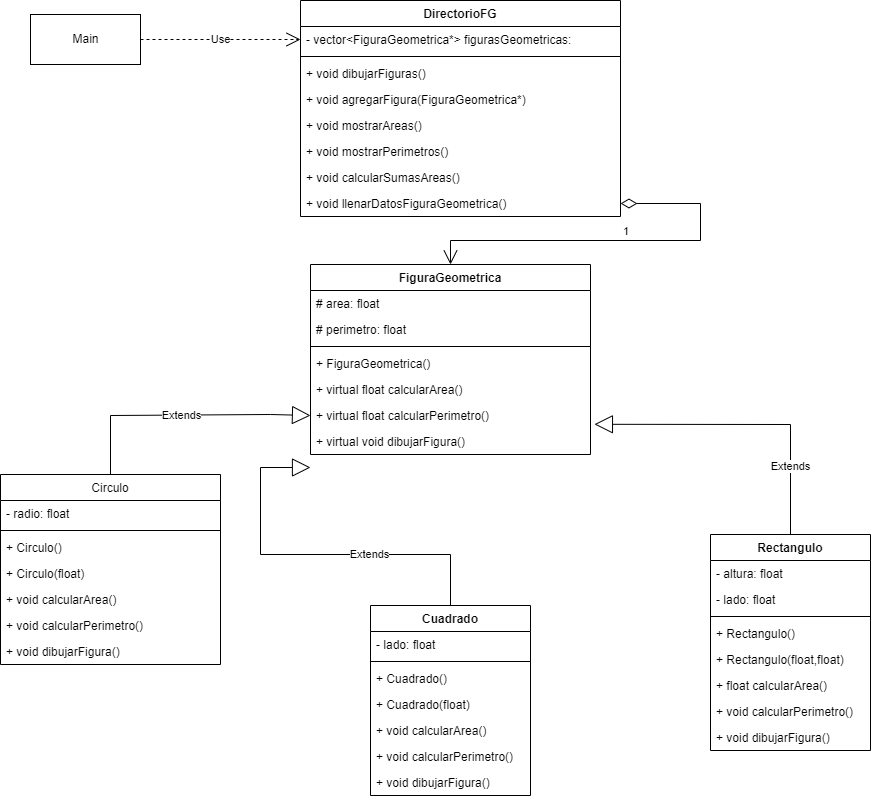

The diagram above was exported from draw.io. Its source (the exported page's mxGraphModel, read from the mxfile embedded in the PNG):
<mxGraphModel dx="1278" dy="571" grid="1" gridSize="10" guides="1" tooltips="1" connect="1" arrows="1" fold="1" page="1" pageScale="1" pageWidth="1169" pageHeight="827" math="0" shadow="0">
  <root>
    <mxCell id="WIyWlLk6GJQsqaUBKTNV-0" />
    <mxCell id="WIyWlLk6GJQsqaUBKTNV-1" parent="WIyWlLk6GJQsqaUBKTNV-0" />
    <mxCell id="zkfFHV4jXpPFQw0GAbJ--6" value="Circulo" style="swimlane;fontStyle=0;align=center;verticalAlign=top;childLayout=stackLayout;horizontal=1;startSize=26;horizontalStack=0;resizeParent=1;resizeLast=0;collapsible=1;marginBottom=0;rounded=0;shadow=0;strokeWidth=1;" parent="WIyWlLk6GJQsqaUBKTNV-1" vertex="1">
      <mxGeometry x="20" y="480" width="220" height="190" as="geometry">
        <mxRectangle x="130" y="380" width="160" height="26" as="alternateBounds" />
      </mxGeometry>
    </mxCell>
    <mxCell id="zkfFHV4jXpPFQw0GAbJ--7" value="- radio: float" style="text;align=left;verticalAlign=top;spacingLeft=4;spacingRight=4;overflow=hidden;rotatable=0;points=[[0,0.5],[1,0.5]];portConstraint=eastwest;" parent="zkfFHV4jXpPFQw0GAbJ--6" vertex="1">
      <mxGeometry y="26" width="220" height="26" as="geometry" />
    </mxCell>
    <mxCell id="zkfFHV4jXpPFQw0GAbJ--9" value="" style="line;html=1;strokeWidth=1;align=left;verticalAlign=middle;spacingTop=-1;spacingLeft=3;spacingRight=3;rotatable=0;labelPosition=right;points=[];portConstraint=eastwest;" parent="zkfFHV4jXpPFQw0GAbJ--6" vertex="1">
      <mxGeometry y="52" width="220" height="8" as="geometry" />
    </mxCell>
    <mxCell id="cdZE4KCQUybogIxC9tCY-0" value="+ Circulo()" style="text;align=left;verticalAlign=top;spacingLeft=4;spacingRight=4;overflow=hidden;rotatable=0;points=[[0,0.5],[1,0.5]];portConstraint=eastwest;" parent="zkfFHV4jXpPFQw0GAbJ--6" vertex="1">
      <mxGeometry y="60" width="220" height="26" as="geometry" />
    </mxCell>
    <mxCell id="cdZE4KCQUybogIxC9tCY-1" value="+ Circulo(float)" style="text;align=left;verticalAlign=top;spacingLeft=4;spacingRight=4;overflow=hidden;rotatable=0;points=[[0,0.5],[1,0.5]];portConstraint=eastwest;" parent="zkfFHV4jXpPFQw0GAbJ--6" vertex="1">
      <mxGeometry y="86" width="220" height="26" as="geometry" />
    </mxCell>
    <mxCell id="zkfFHV4jXpPFQw0GAbJ--11" value="+ void calcularArea()" style="text;align=left;verticalAlign=top;spacingLeft=4;spacingRight=4;overflow=hidden;rotatable=0;points=[[0,0.5],[1,0.5]];portConstraint=eastwest;" parent="zkfFHV4jXpPFQw0GAbJ--6" vertex="1">
      <mxGeometry y="112" width="220" height="26" as="geometry" />
    </mxCell>
    <mxCell id="iR5wSSxGPouPNUO_Lvdr-37" value="+ void calcularPerimetro()" style="text;align=left;verticalAlign=top;spacingLeft=4;spacingRight=4;overflow=hidden;rotatable=0;points=[[0,0.5],[1,0.5]];portConstraint=eastwest;" parent="zkfFHV4jXpPFQw0GAbJ--6" vertex="1">
      <mxGeometry y="138" width="220" height="26" as="geometry" />
    </mxCell>
    <mxCell id="iR5wSSxGPouPNUO_Lvdr-39" value="+ void dibujarFigura()" style="text;align=left;verticalAlign=top;spacingLeft=4;spacingRight=4;overflow=hidden;rotatable=0;points=[[0,0.5],[1,0.5]];portConstraint=eastwest;" parent="zkfFHV4jXpPFQw0GAbJ--6" vertex="1">
      <mxGeometry y="164" width="220" height="26" as="geometry" />
    </mxCell>
    <mxCell id="iR5wSSxGPouPNUO_Lvdr-0" value="Extends" style="endArrow=block;endSize=16;endFill=0;html=1;rounded=0;entryX=0;entryY=0.5;entryDx=0;entryDy=0;exitX=0.5;exitY=0;exitDx=0;exitDy=0;" parent="WIyWlLk6GJQsqaUBKTNV-1" source="iR5wSSxGPouPNUO_Lvdr-1" edge="1">
      <mxGeometry x="-0.3" width="160" relative="1" as="geometry">
        <mxPoint x="650" y="581" as="sourcePoint" />
        <mxPoint x="330" y="473" as="targetPoint" />
        <Array as="points">
          <mxPoint x="470" y="560" />
          <mxPoint x="280" y="560" />
          <mxPoint x="280" y="473" />
        </Array>
        <mxPoint as="offset" />
      </mxGeometry>
    </mxCell>
    <mxCell id="iR5wSSxGPouPNUO_Lvdr-1" value="Cuadrado" style="swimlane;fontStyle=1;align=center;verticalAlign=top;childLayout=stackLayout;horizontal=1;startSize=26;horizontalStack=0;resizeParent=1;resizeParentMax=0;resizeLast=0;collapsible=1;marginBottom=0;" parent="WIyWlLk6GJQsqaUBKTNV-1" vertex="1">
      <mxGeometry x="390" y="611" width="160" height="190" as="geometry" />
    </mxCell>
    <mxCell id="iR5wSSxGPouPNUO_Lvdr-2" value="- lado: float" style="text;strokeColor=none;fillColor=none;align=left;verticalAlign=top;spacingLeft=4;spacingRight=4;overflow=hidden;rotatable=0;points=[[0,0.5],[1,0.5]];portConstraint=eastwest;" parent="iR5wSSxGPouPNUO_Lvdr-1" vertex="1">
      <mxGeometry y="26" width="160" height="26" as="geometry" />
    </mxCell>
    <mxCell id="iR5wSSxGPouPNUO_Lvdr-3" value="" style="line;strokeWidth=1;fillColor=none;align=left;verticalAlign=middle;spacingTop=-1;spacingLeft=3;spacingRight=3;rotatable=0;labelPosition=right;points=[];portConstraint=eastwest;" parent="iR5wSSxGPouPNUO_Lvdr-1" vertex="1">
      <mxGeometry y="52" width="160" height="8" as="geometry" />
    </mxCell>
    <mxCell id="cdZE4KCQUybogIxC9tCY-3" value="+ Cuadrado()" style="text;strokeColor=none;fillColor=none;align=left;verticalAlign=top;spacingLeft=4;spacingRight=4;overflow=hidden;rotatable=0;points=[[0,0.5],[1,0.5]];portConstraint=eastwest;" parent="iR5wSSxGPouPNUO_Lvdr-1" vertex="1">
      <mxGeometry y="60" width="160" height="26" as="geometry" />
    </mxCell>
    <mxCell id="cdZE4KCQUybogIxC9tCY-2" value="+ Cuadrado(float)" style="text;strokeColor=none;fillColor=none;align=left;verticalAlign=top;spacingLeft=4;spacingRight=4;overflow=hidden;rotatable=0;points=[[0,0.5],[1,0.5]];portConstraint=eastwest;" parent="iR5wSSxGPouPNUO_Lvdr-1" vertex="1">
      <mxGeometry y="86" width="160" height="26" as="geometry" />
    </mxCell>
    <mxCell id="iR5wSSxGPouPNUO_Lvdr-4" value="+ void calcularArea()" style="text;strokeColor=none;fillColor=none;align=left;verticalAlign=top;spacingLeft=4;spacingRight=4;overflow=hidden;rotatable=0;points=[[0,0.5],[1,0.5]];portConstraint=eastwest;" parent="iR5wSSxGPouPNUO_Lvdr-1" vertex="1">
      <mxGeometry y="112" width="160" height="26" as="geometry" />
    </mxCell>
    <mxCell id="iR5wSSxGPouPNUO_Lvdr-40" value="+ void calcularPerimetro()" style="text;strokeColor=none;fillColor=none;align=left;verticalAlign=top;spacingLeft=4;spacingRight=4;overflow=hidden;rotatable=0;points=[[0,0.5],[1,0.5]];portConstraint=eastwest;" parent="iR5wSSxGPouPNUO_Lvdr-1" vertex="1">
      <mxGeometry y="138" width="160" height="26" as="geometry" />
    </mxCell>
    <mxCell id="iR5wSSxGPouPNUO_Lvdr-42" value="+ void dibujarFigura()" style="text;strokeColor=none;fillColor=none;align=left;verticalAlign=top;spacingLeft=4;spacingRight=4;overflow=hidden;rotatable=0;points=[[0,0.5],[1,0.5]];portConstraint=eastwest;" parent="iR5wSSxGPouPNUO_Lvdr-1" vertex="1">
      <mxGeometry y="164" width="160" height="26" as="geometry" />
    </mxCell>
    <mxCell id="iR5wSSxGPouPNUO_Lvdr-5" value="Rectangulo" style="swimlane;fontStyle=1;align=center;verticalAlign=top;childLayout=stackLayout;horizontal=1;startSize=26;horizontalStack=0;resizeParent=1;resizeParentMax=0;resizeLast=0;collapsible=1;marginBottom=0;" parent="WIyWlLk6GJQsqaUBKTNV-1" vertex="1">
      <mxGeometry x="730" y="540" width="160" height="216" as="geometry" />
    </mxCell>
    <mxCell id="iR5wSSxGPouPNUO_Lvdr-63" value="- altura: float" style="text;strokeColor=none;fillColor=none;align=left;verticalAlign=top;spacingLeft=4;spacingRight=4;overflow=hidden;rotatable=0;points=[[0,0.5],[1,0.5]];portConstraint=eastwest;" parent="iR5wSSxGPouPNUO_Lvdr-5" vertex="1">
      <mxGeometry y="26" width="160" height="26" as="geometry" />
    </mxCell>
    <mxCell id="iR5wSSxGPouPNUO_Lvdr-6" value="- lado: float" style="text;strokeColor=none;fillColor=none;align=left;verticalAlign=top;spacingLeft=4;spacingRight=4;overflow=hidden;rotatable=0;points=[[0,0.5],[1,0.5]];portConstraint=eastwest;" parent="iR5wSSxGPouPNUO_Lvdr-5" vertex="1">
      <mxGeometry y="52" width="160" height="26" as="geometry" />
    </mxCell>
    <mxCell id="iR5wSSxGPouPNUO_Lvdr-7" value="" style="line;strokeWidth=1;fillColor=none;align=left;verticalAlign=middle;spacingTop=-1;spacingLeft=3;spacingRight=3;rotatable=0;labelPosition=right;points=[];portConstraint=eastwest;" parent="iR5wSSxGPouPNUO_Lvdr-5" vertex="1">
      <mxGeometry y="78" width="160" height="8" as="geometry" />
    </mxCell>
    <mxCell id="cdZE4KCQUybogIxC9tCY-6" value="+ Rectangulo()" style="text;strokeColor=none;fillColor=none;align=left;verticalAlign=top;spacingLeft=4;spacingRight=4;overflow=hidden;rotatable=0;points=[[0,0.5],[1,0.5]];portConstraint=eastwest;" parent="iR5wSSxGPouPNUO_Lvdr-5" vertex="1">
      <mxGeometry y="86" width="160" height="26" as="geometry" />
    </mxCell>
    <mxCell id="cdZE4KCQUybogIxC9tCY-5" value="+ Rectangulo(float,float)" style="text;strokeColor=none;fillColor=none;align=left;verticalAlign=top;spacingLeft=4;spacingRight=4;overflow=hidden;rotatable=0;points=[[0,0.5],[1,0.5]];portConstraint=eastwest;" parent="iR5wSSxGPouPNUO_Lvdr-5" vertex="1">
      <mxGeometry y="112" width="160" height="26" as="geometry" />
    </mxCell>
    <mxCell id="iR5wSSxGPouPNUO_Lvdr-8" value="+ float calcularArea()" style="text;strokeColor=none;fillColor=none;align=left;verticalAlign=top;spacingLeft=4;spacingRight=4;overflow=hidden;rotatable=0;points=[[0,0.5],[1,0.5]];portConstraint=eastwest;" parent="iR5wSSxGPouPNUO_Lvdr-5" vertex="1">
      <mxGeometry y="138" width="160" height="26" as="geometry" />
    </mxCell>
    <mxCell id="iR5wSSxGPouPNUO_Lvdr-43" value="+ void calcularPerimetro()" style="text;strokeColor=none;fillColor=none;align=left;verticalAlign=top;spacingLeft=4;spacingRight=4;overflow=hidden;rotatable=0;points=[[0,0.5],[1,0.5]];portConstraint=eastwest;" parent="iR5wSSxGPouPNUO_Lvdr-5" vertex="1">
      <mxGeometry y="164" width="160" height="26" as="geometry" />
    </mxCell>
    <mxCell id="iR5wSSxGPouPNUO_Lvdr-65" value="+ void dibujarFigura()" style="text;strokeColor=none;fillColor=none;align=left;verticalAlign=top;spacingLeft=4;spacingRight=4;overflow=hidden;rotatable=0;points=[[0,0.5],[1,0.5]];portConstraint=eastwest;" parent="iR5wSSxGPouPNUO_Lvdr-5" vertex="1">
      <mxGeometry y="190" width="160" height="26" as="geometry" />
    </mxCell>
    <mxCell id="iR5wSSxGPouPNUO_Lvdr-10" value="Extends" style="endArrow=block;endSize=16;endFill=0;html=1;rounded=0;entryX=1.014;entryY=0.838;entryDx=0;entryDy=0;exitX=0.5;exitY=0;exitDx=0;exitDy=0;entryPerimeter=0;" parent="WIyWlLk6GJQsqaUBKTNV-1" source="iR5wSSxGPouPNUO_Lvdr-5" target="iR5wSSxGPouPNUO_Lvdr-20" edge="1">
      <mxGeometry x="-0.5556" width="160" relative="1" as="geometry">
        <mxPoint x="690" y="371" as="sourcePoint" />
        <mxPoint x="640" y="400" as="targetPoint" />
        <Array as="points">
          <mxPoint x="810" y="430" />
        </Array>
        <mxPoint as="offset" />
      </mxGeometry>
    </mxCell>
    <mxCell id="iR5wSSxGPouPNUO_Lvdr-16" value="FiguraGeometrica" style="swimlane;fontStyle=1;align=center;verticalAlign=top;childLayout=stackLayout;horizontal=1;startSize=26;horizontalStack=0;resizeParent=1;resizeParentMax=0;resizeLast=0;collapsible=1;marginBottom=0;" parent="WIyWlLk6GJQsqaUBKTNV-1" vertex="1">
      <mxGeometry x="330" y="270" width="280" height="190" as="geometry" />
    </mxCell>
    <mxCell id="iR5wSSxGPouPNUO_Lvdr-17" value="# area: float" style="text;strokeColor=none;fillColor=none;align=left;verticalAlign=top;spacingLeft=4;spacingRight=4;overflow=hidden;rotatable=0;points=[[0,0.5],[1,0.5]];portConstraint=eastwest;" parent="iR5wSSxGPouPNUO_Lvdr-16" vertex="1">
      <mxGeometry y="26" width="280" height="26" as="geometry" />
    </mxCell>
    <mxCell id="iR5wSSxGPouPNUO_Lvdr-21" value="# perimetro: float" style="text;strokeColor=none;fillColor=none;align=left;verticalAlign=top;spacingLeft=4;spacingRight=4;overflow=hidden;rotatable=0;points=[[0,0.5],[1,0.5]];portConstraint=eastwest;" parent="iR5wSSxGPouPNUO_Lvdr-16" vertex="1">
      <mxGeometry y="52" width="280" height="26" as="geometry" />
    </mxCell>
    <mxCell id="iR5wSSxGPouPNUO_Lvdr-18" value="" style="line;strokeWidth=1;fillColor=none;align=left;verticalAlign=middle;spacingTop=-1;spacingLeft=3;spacingRight=3;rotatable=0;labelPosition=right;points=[];portConstraint=eastwest;" parent="iR5wSSxGPouPNUO_Lvdr-16" vertex="1">
      <mxGeometry y="78" width="280" height="8" as="geometry" />
    </mxCell>
    <mxCell id="cdZE4KCQUybogIxC9tCY-7" value="+ FiguraGeometrica()" style="text;strokeColor=none;fillColor=none;align=left;verticalAlign=top;spacingLeft=4;spacingRight=4;overflow=hidden;rotatable=0;points=[[0,0.5],[1,0.5]];portConstraint=eastwest;" parent="iR5wSSxGPouPNUO_Lvdr-16" vertex="1">
      <mxGeometry y="86" width="280" height="26" as="geometry" />
    </mxCell>
    <mxCell id="iR5wSSxGPouPNUO_Lvdr-19" value="+ virtual float calcularArea()" style="text;strokeColor=none;fillColor=none;align=left;verticalAlign=top;spacingLeft=4;spacingRight=4;overflow=hidden;rotatable=0;points=[[0,0.5],[1,0.5]];portConstraint=eastwest;" parent="iR5wSSxGPouPNUO_Lvdr-16" vertex="1">
      <mxGeometry y="112" width="280" height="26" as="geometry" />
    </mxCell>
    <mxCell id="iR5wSSxGPouPNUO_Lvdr-20" value="+ virtual float calcularPerimetro()" style="text;strokeColor=none;fillColor=none;align=left;verticalAlign=top;spacingLeft=4;spacingRight=4;overflow=hidden;rotatable=0;points=[[0,0.5],[1,0.5]];portConstraint=eastwest;" parent="iR5wSSxGPouPNUO_Lvdr-16" vertex="1">
      <mxGeometry y="138" width="280" height="26" as="geometry" />
    </mxCell>
    <mxCell id="iR5wSSxGPouPNUO_Lvdr-64" value="+ virtual void dibujarFigura()" style="text;strokeColor=none;fillColor=none;align=left;verticalAlign=top;spacingLeft=4;spacingRight=4;overflow=hidden;rotatable=0;points=[[0,0.5],[1,0.5]];portConstraint=eastwest;" parent="iR5wSSxGPouPNUO_Lvdr-16" vertex="1">
      <mxGeometry y="164" width="280" height="26" as="geometry" />
    </mxCell>
    <mxCell id="iR5wSSxGPouPNUO_Lvdr-22" value="Extends" style="endArrow=block;endSize=16;endFill=0;html=1;rounded=0;entryX=0;entryY=0.5;entryDx=0;entryDy=0;exitX=0.5;exitY=0;exitDx=0;exitDy=0;" parent="WIyWlLk6GJQsqaUBKTNV-1" source="zkfFHV4jXpPFQw0GAbJ--6" target="iR5wSSxGPouPNUO_Lvdr-20" edge="1">
      <mxGeometry width="160" relative="1" as="geometry">
        <mxPoint x="250" y="440" as="sourcePoint" />
        <mxPoint x="410" y="440" as="targetPoint" />
        <Array as="points">
          <mxPoint x="130" y="421" />
          <mxPoint x="290" y="420" />
        </Array>
      </mxGeometry>
    </mxCell>
    <mxCell id="iR5wSSxGPouPNUO_Lvdr-50" value="Main" style="html=1;" parent="WIyWlLk6GJQsqaUBKTNV-1" vertex="1">
      <mxGeometry x="50" y="20" width="110" height="50" as="geometry" />
    </mxCell>
    <mxCell id="iR5wSSxGPouPNUO_Lvdr-51" value="DirectorioFG" style="swimlane;fontStyle=1;align=center;verticalAlign=top;childLayout=stackLayout;horizontal=1;startSize=26;horizontalStack=0;resizeParent=1;resizeParentMax=0;resizeLast=0;collapsible=1;marginBottom=0;" parent="WIyWlLk6GJQsqaUBKTNV-1" vertex="1">
      <mxGeometry x="320" y="6" width="320" height="216" as="geometry" />
    </mxCell>
    <mxCell id="iR5wSSxGPouPNUO_Lvdr-52" value="- vector&lt;FiguraGeometrica*&gt; figurasGeometricas:" style="text;strokeColor=none;fillColor=none;align=left;verticalAlign=top;spacingLeft=4;spacingRight=4;overflow=hidden;rotatable=0;points=[[0,0.5],[1,0.5]];portConstraint=eastwest;" parent="iR5wSSxGPouPNUO_Lvdr-51" vertex="1">
      <mxGeometry y="26" width="320" height="26" as="geometry" />
    </mxCell>
    <mxCell id="iR5wSSxGPouPNUO_Lvdr-53" value="" style="line;strokeWidth=1;fillColor=none;align=left;verticalAlign=middle;spacingTop=-1;spacingLeft=3;spacingRight=3;rotatable=0;labelPosition=right;points=[];portConstraint=eastwest;" parent="iR5wSSxGPouPNUO_Lvdr-51" vertex="1">
      <mxGeometry y="52" width="320" height="8" as="geometry" />
    </mxCell>
    <mxCell id="iR5wSSxGPouPNUO_Lvdr-62" value="+ void dibujarFiguras()" style="text;strokeColor=none;fillColor=none;align=left;verticalAlign=top;spacingLeft=4;spacingRight=4;overflow=hidden;rotatable=0;points=[[0,0.5],[1,0.5]];portConstraint=eastwest;" parent="iR5wSSxGPouPNUO_Lvdr-51" vertex="1">
      <mxGeometry y="60" width="320" height="26" as="geometry" />
    </mxCell>
    <mxCell id="iR5wSSxGPouPNUO_Lvdr-61" value="+ void agregarFigura(FiguraGeometrica*)" style="text;strokeColor=none;fillColor=none;align=left;verticalAlign=top;spacingLeft=4;spacingRight=4;overflow=hidden;rotatable=0;points=[[0,0.5],[1,0.5]];portConstraint=eastwest;" parent="iR5wSSxGPouPNUO_Lvdr-51" vertex="1">
      <mxGeometry y="86" width="320" height="26" as="geometry" />
    </mxCell>
    <mxCell id="iR5wSSxGPouPNUO_Lvdr-60" value="+ void mostrarAreas()" style="text;strokeColor=none;fillColor=none;align=left;verticalAlign=top;spacingLeft=4;spacingRight=4;overflow=hidden;rotatable=0;points=[[0,0.5],[1,0.5]];portConstraint=eastwest;" parent="iR5wSSxGPouPNUO_Lvdr-51" vertex="1">
      <mxGeometry y="112" width="320" height="26" as="geometry" />
    </mxCell>
    <mxCell id="iR5wSSxGPouPNUO_Lvdr-59" value="+ void mostrarPerimetros()" style="text;strokeColor=none;fillColor=none;align=left;verticalAlign=top;spacingLeft=4;spacingRight=4;overflow=hidden;rotatable=0;points=[[0,0.5],[1,0.5]];portConstraint=eastwest;" parent="iR5wSSxGPouPNUO_Lvdr-51" vertex="1">
      <mxGeometry y="138" width="320" height="26" as="geometry" />
    </mxCell>
    <mxCell id="cdZE4KCQUybogIxC9tCY-8" value="+ void calcularSumasAreas()" style="text;strokeColor=none;fillColor=none;align=left;verticalAlign=top;spacingLeft=4;spacingRight=4;overflow=hidden;rotatable=0;points=[[0,0.5],[1,0.5]];portConstraint=eastwest;" parent="iR5wSSxGPouPNUO_Lvdr-51" vertex="1">
      <mxGeometry y="164" width="320" height="26" as="geometry" />
    </mxCell>
    <mxCell id="iR5wSSxGPouPNUO_Lvdr-54" value="+ void llenarDatosFiguraGeometrica()" style="text;strokeColor=none;fillColor=none;align=left;verticalAlign=top;spacingLeft=4;spacingRight=4;overflow=hidden;rotatable=0;points=[[0,0.5],[1,0.5]];portConstraint=eastwest;" parent="iR5wSSxGPouPNUO_Lvdr-51" vertex="1">
      <mxGeometry y="190" width="320" height="26" as="geometry" />
    </mxCell>
    <mxCell id="iR5wSSxGPouPNUO_Lvdr-57" value="1" style="endArrow=open;html=1;endSize=12;startArrow=diamondThin;startSize=14;startFill=0;edgeStyle=orthogonalEdgeStyle;align=left;verticalAlign=bottom;rounded=0;exitX=1;exitY=0.5;exitDx=0;exitDy=0;entryX=0.5;entryY=0;entryDx=0;entryDy=0;" parent="WIyWlLk6GJQsqaUBKTNV-1" source="iR5wSSxGPouPNUO_Lvdr-54" target="iR5wSSxGPouPNUO_Lvdr-16" edge="1">
      <mxGeometry relative="1" as="geometry">
        <mxPoint x="540" y="190" as="sourcePoint" />
        <mxPoint x="700" y="190" as="targetPoint" />
        <Array as="points">
          <mxPoint x="720" y="209" />
          <mxPoint x="720" y="246" />
          <mxPoint x="470" y="246" />
        </Array>
      </mxGeometry>
    </mxCell>
    <mxCell id="iR5wSSxGPouPNUO_Lvdr-58" value="Use" style="endArrow=open;endSize=12;dashed=1;html=1;rounded=0;exitX=1;exitY=0.5;exitDx=0;exitDy=0;entryX=0;entryY=0.5;entryDx=0;entryDy=0;" parent="WIyWlLk6GJQsqaUBKTNV-1" source="iR5wSSxGPouPNUO_Lvdr-50" target="iR5wSSxGPouPNUO_Lvdr-52" edge="1">
      <mxGeometry width="160" relative="1" as="geometry">
        <mxPoint x="240" y="170" as="sourcePoint" />
        <mxPoint x="400" y="170" as="targetPoint" />
      </mxGeometry>
    </mxCell>
  </root>
</mxGraphModel>